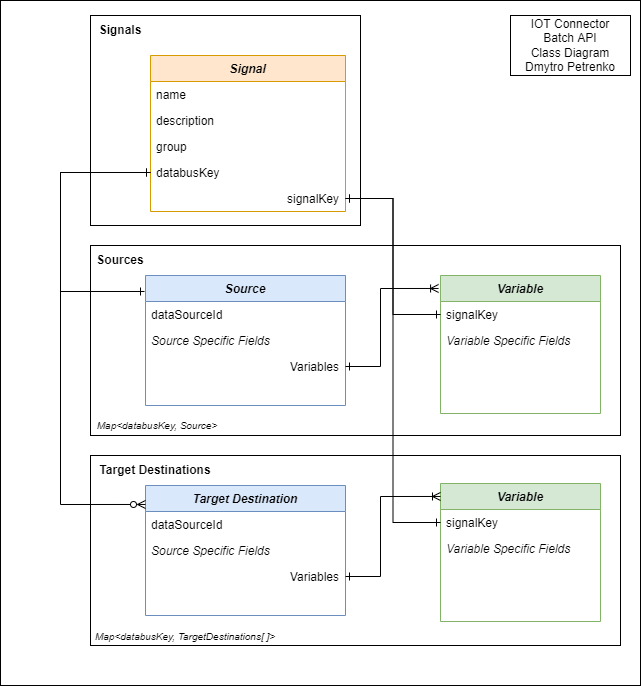

The diagram above was exported from draw.io. Its source (the exported page's mxGraphModel, read from the mxfile embedded in the PNG):
<mxGraphModel dx="1422" dy="705" grid="1" gridSize="10" guides="1" tooltips="1" connect="1" arrows="1" fold="1" page="1" pageScale="1" pageWidth="827" pageHeight="1169" math="0" shadow="0">
  <root>
    <mxCell id="WIyWlLk6GJQsqaUBKTNV-0" />
    <mxCell id="WIyWlLk6GJQsqaUBKTNV-1" parent="WIyWlLk6GJQsqaUBKTNV-0" />
    <mxCell id="2vyhd489MkbHHl44CtBs-61" value="" style="rounded=0;whiteSpace=wrap;html=1;fontSize=10;strokeColor=default;" parent="WIyWlLk6GJQsqaUBKTNV-1" vertex="1">
      <mxGeometry x="20" y="5" width="640" height="685" as="geometry" />
    </mxCell>
    <mxCell id="2vyhd489MkbHHl44CtBs-49" value="" style="rounded=0;whiteSpace=wrap;html=1;strokeColor=default;" parent="WIyWlLk6GJQsqaUBKTNV-1" vertex="1">
      <mxGeometry x="110" y="20" width="270" height="210" as="geometry" />
    </mxCell>
    <mxCell id="2vyhd489MkbHHl44CtBs-47" value="" style="rounded=0;whiteSpace=wrap;html=1;strokeColor=default;" parent="WIyWlLk6GJQsqaUBKTNV-1" vertex="1">
      <mxGeometry x="110" y="250" width="530" height="190" as="geometry" />
    </mxCell>
    <mxCell id="zkfFHV4jXpPFQw0GAbJ--0" value="Signal" style="swimlane;fontStyle=3;align=center;verticalAlign=top;childLayout=stackLayout;horizontal=1;startSize=26;horizontalStack=0;resizeParent=1;resizeLast=0;collapsible=1;marginBottom=0;rounded=0;shadow=0;strokeWidth=1;fillColor=#ffe6cc;strokeColor=#d79b00;" parent="WIyWlLk6GJQsqaUBKTNV-1" vertex="1">
      <mxGeometry x="170" y="60" width="195" height="156" as="geometry">
        <mxRectangle x="230" y="140" width="160" height="26" as="alternateBounds" />
      </mxGeometry>
    </mxCell>
    <mxCell id="zkfFHV4jXpPFQw0GAbJ--1" value="name" style="text;align=left;verticalAlign=top;spacingLeft=4;spacingRight=4;overflow=hidden;rotatable=0;points=[[0,0.5],[1,0.5]];portConstraint=eastwest;" parent="zkfFHV4jXpPFQw0GAbJ--0" vertex="1">
      <mxGeometry y="26" width="195" height="26" as="geometry" />
    </mxCell>
    <mxCell id="zkfFHV4jXpPFQw0GAbJ--2" value="description" style="text;align=left;verticalAlign=top;spacingLeft=4;spacingRight=4;overflow=hidden;rotatable=0;points=[[0,0.5],[1,0.5]];portConstraint=eastwest;rounded=0;shadow=0;html=0;" parent="zkfFHV4jXpPFQw0GAbJ--0" vertex="1">
      <mxGeometry y="52" width="195" height="26" as="geometry" />
    </mxCell>
    <mxCell id="zkfFHV4jXpPFQw0GAbJ--3" value="group" style="text;align=left;verticalAlign=top;spacingLeft=4;spacingRight=4;overflow=hidden;rotatable=0;points=[[0,0.5],[1,0.5]];portConstraint=eastwest;rounded=0;shadow=0;html=0;" parent="zkfFHV4jXpPFQw0GAbJ--0" vertex="1">
      <mxGeometry y="78" width="195" height="26" as="geometry" />
    </mxCell>
    <mxCell id="2vyhd489MkbHHl44CtBs-4" value="databusKey" style="text;align=left;verticalAlign=top;spacingLeft=4;spacingRight=4;overflow=hidden;rotatable=0;points=[[0,0.5],[1,0.5]];portConstraint=eastwest;rounded=0;shadow=0;html=0;strokeColor=none;" parent="zkfFHV4jXpPFQw0GAbJ--0" vertex="1">
      <mxGeometry y="104" width="195" height="26" as="geometry" />
    </mxCell>
    <mxCell id="2vyhd489MkbHHl44CtBs-5" value="signalKey" style="text;align=right;verticalAlign=top;spacingLeft=4;spacingRight=4;overflow=hidden;rotatable=0;points=[[0,0.5],[1,0.5]];portConstraint=eastwest;rounded=0;shadow=0;html=0;" parent="zkfFHV4jXpPFQw0GAbJ--0" vertex="1">
      <mxGeometry y="130" width="195" height="26" as="geometry" />
    </mxCell>
    <mxCell id="zkfFHV4jXpPFQw0GAbJ--17" value="Source" style="swimlane;fontStyle=3;align=center;verticalAlign=top;childLayout=stackLayout;horizontal=1;startSize=26;horizontalStack=0;resizeParent=1;resizeLast=0;collapsible=1;marginBottom=0;rounded=0;shadow=0;strokeWidth=1;fillColor=#dae8fc;strokeColor=#6c8ebf;" parent="WIyWlLk6GJQsqaUBKTNV-1" vertex="1">
      <mxGeometry x="165" y="280" width="200" height="130" as="geometry">
        <mxRectangle x="550" y="140" width="160" height="26" as="alternateBounds" />
      </mxGeometry>
    </mxCell>
    <mxCell id="zkfFHV4jXpPFQw0GAbJ--18" value="dataSourceId" style="text;align=left;verticalAlign=top;spacingLeft=4;spacingRight=4;overflow=hidden;rotatable=0;points=[[0,0.5],[1,0.5]];portConstraint=eastwest;" parent="zkfFHV4jXpPFQw0GAbJ--17" vertex="1">
      <mxGeometry y="26" width="200" height="26" as="geometry" />
    </mxCell>
    <mxCell id="zkfFHV4jXpPFQw0GAbJ--22" value="Source Specific Fields" style="text;align=left;verticalAlign=top;spacingLeft=4;spacingRight=4;overflow=hidden;rotatable=0;points=[[0,0.5],[1,0.5]];portConstraint=eastwest;rounded=0;shadow=0;html=0;fontStyle=2;strokeColor=none;" parent="zkfFHV4jXpPFQw0GAbJ--17" vertex="1">
      <mxGeometry y="52" width="200" height="26" as="geometry" />
    </mxCell>
    <mxCell id="zkfFHV4jXpPFQw0GAbJ--24" value="Variables" style="text;align=right;verticalAlign=top;spacingLeft=4;spacingRight=4;overflow=hidden;rotatable=0;points=[[0,0.5],[1,0.5]];portConstraint=eastwest;" parent="zkfFHV4jXpPFQw0GAbJ--17" vertex="1">
      <mxGeometry y="78" width="200" height="26" as="geometry" />
    </mxCell>
    <mxCell id="2vyhd489MkbHHl44CtBs-41" value="Variable" style="swimlane;fontStyle=3;align=center;verticalAlign=top;childLayout=stackLayout;horizontal=1;startSize=26;horizontalStack=0;resizeParent=1;resizeLast=0;collapsible=1;marginBottom=0;rounded=0;shadow=0;strokeWidth=1;fillColor=#d5e8d4;strokeColor=#82b366;" parent="WIyWlLk6GJQsqaUBKTNV-1" vertex="1">
      <mxGeometry x="460" y="280" width="160" height="138" as="geometry">
        <mxRectangle x="130" y="380" width="160" height="26" as="alternateBounds" />
      </mxGeometry>
    </mxCell>
    <mxCell id="2vyhd489MkbHHl44CtBs-42" value="signalKey" style="text;align=left;verticalAlign=top;spacingLeft=4;spacingRight=4;overflow=hidden;rotatable=0;points=[[0,0.5],[1,0.5]];portConstraint=eastwest;" parent="2vyhd489MkbHHl44CtBs-41" vertex="1">
      <mxGeometry y="26" width="160" height="26" as="geometry" />
    </mxCell>
    <mxCell id="2vyhd489MkbHHl44CtBs-43" value="Variable Specific Fields" style="text;align=left;verticalAlign=top;spacingLeft=4;spacingRight=4;overflow=hidden;rotatable=0;points=[[0,0.5],[1,0.5]];portConstraint=eastwest;rounded=0;shadow=0;html=0;fontStyle=2;labelBorderColor=none;strokeColor=none;" parent="2vyhd489MkbHHl44CtBs-41" vertex="1">
      <mxGeometry y="52" width="160" height="26" as="geometry" />
    </mxCell>
    <mxCell id="2vyhd489MkbHHl44CtBs-46" style="edgeStyle=orthogonalEdgeStyle;rounded=0;orthogonalLoop=1;jettySize=auto;html=1;exitX=0;exitY=0.5;exitDx=0;exitDy=0;entryX=-0.005;entryY=0.123;entryDx=0;entryDy=0;entryPerimeter=0;startArrow=ERone;startFill=0;endArrow=ERone;endFill=0;" parent="WIyWlLk6GJQsqaUBKTNV-1" source="2vyhd489MkbHHl44CtBs-4" target="zkfFHV4jXpPFQw0GAbJ--17" edge="1">
      <mxGeometry relative="1" as="geometry">
        <Array as="points">
          <mxPoint x="80" y="177" />
          <mxPoint x="80" y="296" />
        </Array>
      </mxGeometry>
    </mxCell>
    <mxCell id="2vyhd489MkbHHl44CtBs-48" value="Sources" style="text;html=1;strokeColor=none;fillColor=none;align=center;verticalAlign=middle;whiteSpace=wrap;rounded=0;fontStyle=1" parent="WIyWlLk6GJQsqaUBKTNV-1" vertex="1">
      <mxGeometry x="110" y="250" width="60" height="30" as="geometry" />
    </mxCell>
    <mxCell id="2vyhd489MkbHHl44CtBs-50" value="Signals" style="text;html=1;strokeColor=none;fillColor=none;align=center;verticalAlign=middle;whiteSpace=wrap;rounded=0;fontStyle=1" parent="WIyWlLk6GJQsqaUBKTNV-1" vertex="1">
      <mxGeometry x="110" y="20" width="60" height="30" as="geometry" />
    </mxCell>
    <mxCell id="2vyhd489MkbHHl44CtBs-51" style="edgeStyle=orthogonalEdgeStyle;rounded=0;orthogonalLoop=1;jettySize=auto;html=1;exitX=1;exitY=0.5;exitDx=0;exitDy=0;entryX=0;entryY=0.5;entryDx=0;entryDy=0;startArrow=ERone;startFill=0;endArrow=ERone;endFill=0;" parent="WIyWlLk6GJQsqaUBKTNV-1" source="2vyhd489MkbHHl44CtBs-5" target="2vyhd489MkbHHl44CtBs-42" edge="1">
      <mxGeometry relative="1" as="geometry" />
    </mxCell>
    <mxCell id="2vyhd489MkbHHl44CtBs-52" value="" style="rounded=0;whiteSpace=wrap;html=1;strokeColor=default;" parent="WIyWlLk6GJQsqaUBKTNV-1" vertex="1">
      <mxGeometry x="110" y="460" width="530" height="190" as="geometry" />
    </mxCell>
    <mxCell id="2vyhd489MkbHHl44CtBs-53" value="Target Destination" style="swimlane;fontStyle=3;align=center;verticalAlign=top;childLayout=stackLayout;horizontal=1;startSize=26;horizontalStack=0;resizeParent=1;resizeLast=0;collapsible=1;marginBottom=0;rounded=0;shadow=0;strokeWidth=1;fillColor=#dae8fc;strokeColor=#6c8ebf;" parent="WIyWlLk6GJQsqaUBKTNV-1" vertex="1">
      <mxGeometry x="165" y="490" width="200" height="130" as="geometry">
        <mxRectangle x="550" y="140" width="160" height="26" as="alternateBounds" />
      </mxGeometry>
    </mxCell>
    <mxCell id="2vyhd489MkbHHl44CtBs-54" value="dataSourceId" style="text;align=left;verticalAlign=top;spacingLeft=4;spacingRight=4;overflow=hidden;rotatable=0;points=[[0,0.5],[1,0.5]];portConstraint=eastwest;" parent="2vyhd489MkbHHl44CtBs-53" vertex="1">
      <mxGeometry y="26" width="200" height="26" as="geometry" />
    </mxCell>
    <mxCell id="2vyhd489MkbHHl44CtBs-55" value="Source Specific Fields" style="text;align=left;verticalAlign=top;spacingLeft=4;spacingRight=4;overflow=hidden;rotatable=0;points=[[0,0.5],[1,0.5]];portConstraint=eastwest;rounded=0;shadow=0;html=0;fontStyle=2;strokeColor=none;" parent="2vyhd489MkbHHl44CtBs-53" vertex="1">
      <mxGeometry y="52" width="200" height="26" as="geometry" />
    </mxCell>
    <mxCell id="2vyhd489MkbHHl44CtBs-56" value="Variables" style="text;align=right;verticalAlign=top;spacingLeft=4;spacingRight=4;overflow=hidden;rotatable=0;points=[[0,0.5],[1,0.5]];portConstraint=eastwest;" parent="2vyhd489MkbHHl44CtBs-53" vertex="1">
      <mxGeometry y="78" width="200" height="26" as="geometry" />
    </mxCell>
    <mxCell id="2vyhd489MkbHHl44CtBs-57" value="Target Destinations" style="text;html=1;strokeColor=none;fillColor=none;align=center;verticalAlign=middle;whiteSpace=wrap;rounded=0;fontStyle=1" parent="WIyWlLk6GJQsqaUBKTNV-1" vertex="1">
      <mxGeometry x="110" y="460" width="130" height="30" as="geometry" />
    </mxCell>
    <mxCell id="2vyhd489MkbHHl44CtBs-58" style="edgeStyle=orthogonalEdgeStyle;rounded=0;orthogonalLoop=1;jettySize=auto;html=1;exitX=0;exitY=0.5;exitDx=0;exitDy=0;entryX=0;entryY=0.146;entryDx=0;entryDy=0;entryPerimeter=0;startArrow=ERone;startFill=0;endArrow=ERzeroToMany;endFill=0;" parent="WIyWlLk6GJQsqaUBKTNV-1" source="2vyhd489MkbHHl44CtBs-4" target="2vyhd489MkbHHl44CtBs-53" edge="1">
      <mxGeometry relative="1" as="geometry">
        <Array as="points">
          <mxPoint x="80" y="177" />
          <mxPoint x="80" y="509" />
        </Array>
      </mxGeometry>
    </mxCell>
    <mxCell id="2vyhd489MkbHHl44CtBs-59" value="&lt;i&gt;&lt;font style=&quot;font-size: 10px&quot;&gt;Map&amp;lt;databusKey, Source&amp;gt;&lt;/font&gt;&lt;/i&gt;" style="text;html=1;strokeColor=none;fillColor=none;align=center;verticalAlign=middle;whiteSpace=wrap;rounded=0;" parent="WIyWlLk6GJQsqaUBKTNV-1" vertex="1">
      <mxGeometry x="102" y="415" width="150" height="30" as="geometry" />
    </mxCell>
    <mxCell id="2vyhd489MkbHHl44CtBs-60" value="&lt;i&gt;&lt;font style=&quot;font-size: 10px&quot;&gt;Map&amp;lt;databusKey, TargetDestinations[ ]&amp;gt;&lt;/font&gt;&lt;/i&gt;" style="text;html=1;strokeColor=none;fillColor=none;align=center;verticalAlign=middle;whiteSpace=wrap;rounded=0;" parent="WIyWlLk6GJQsqaUBKTNV-1" vertex="1">
      <mxGeometry x="110" y="626" width="190" height="30" as="geometry" />
    </mxCell>
    <mxCell id="2vyhd489MkbHHl44CtBs-64" value="IOT Connector&lt;br&gt;Batch API&lt;br&gt;Class Diagram&lt;br&gt;Dmytro Petrenko" style="rounded=0;whiteSpace=wrap;html=1;fontSize=12;strokeColor=default;" parent="WIyWlLk6GJQsqaUBKTNV-1" vertex="1">
      <mxGeometry x="530" y="20" width="120" height="60" as="geometry" />
    </mxCell>
    <mxCell id="2vyhd489MkbHHl44CtBs-65" style="edgeStyle=orthogonalEdgeStyle;rounded=0;orthogonalLoop=1;jettySize=auto;html=1;exitX=1;exitY=0.5;exitDx=0;exitDy=0;entryX=-0.012;entryY=0.094;entryDx=0;entryDy=0;fontSize=12;startArrow=ERone;startFill=0;endArrow=ERoneToMany;endFill=0;entryPerimeter=0;" parent="WIyWlLk6GJQsqaUBKTNV-1" source="zkfFHV4jXpPFQw0GAbJ--24" target="2vyhd489MkbHHl44CtBs-41" edge="1">
      <mxGeometry relative="1" as="geometry">
        <Array as="points">
          <mxPoint x="400" y="371" />
          <mxPoint x="400" y="293" />
        </Array>
      </mxGeometry>
    </mxCell>
    <mxCell id="2vyhd489MkbHHl44CtBs-66" value="Variable" style="swimlane;fontStyle=3;align=center;verticalAlign=top;childLayout=stackLayout;horizontal=1;startSize=26;horizontalStack=0;resizeParent=1;resizeLast=0;collapsible=1;marginBottom=0;rounded=0;shadow=0;strokeWidth=1;fillColor=#d5e8d4;strokeColor=#82b366;" parent="WIyWlLk6GJQsqaUBKTNV-1" vertex="1">
      <mxGeometry x="460" y="488" width="160" height="138" as="geometry">
        <mxRectangle x="130" y="380" width="160" height="26" as="alternateBounds" />
      </mxGeometry>
    </mxCell>
    <mxCell id="2vyhd489MkbHHl44CtBs-67" value="signalKey" style="text;align=left;verticalAlign=top;spacingLeft=4;spacingRight=4;overflow=hidden;rotatable=0;points=[[0,0.5],[1,0.5]];portConstraint=eastwest;" parent="2vyhd489MkbHHl44CtBs-66" vertex="1">
      <mxGeometry y="26" width="160" height="26" as="geometry" />
    </mxCell>
    <mxCell id="68f7bscLHy2Y0eehnFDX-0" value="Variable Specific Fields" style="text;align=left;verticalAlign=top;spacingLeft=4;spacingRight=4;overflow=hidden;rotatable=0;points=[[0,0.5],[1,0.5]];portConstraint=eastwest;rounded=0;shadow=0;html=0;fontStyle=2;labelBorderColor=none;fillColor=none;strokeColor=none;" vertex="1" parent="2vyhd489MkbHHl44CtBs-66">
      <mxGeometry y="52" width="160" height="26" as="geometry" />
    </mxCell>
    <mxCell id="2vyhd489MkbHHl44CtBs-71" style="edgeStyle=orthogonalEdgeStyle;rounded=0;orthogonalLoop=1;jettySize=auto;html=1;exitX=1;exitY=0.5;exitDx=0;exitDy=0;entryX=0;entryY=0.094;entryDx=0;entryDy=0;entryPerimeter=0;fontSize=12;startArrow=ERone;startFill=0;endArrow=ERoneToMany;endFill=0;" parent="WIyWlLk6GJQsqaUBKTNV-1" source="2vyhd489MkbHHl44CtBs-56" target="2vyhd489MkbHHl44CtBs-66" edge="1">
      <mxGeometry relative="1" as="geometry">
        <Array as="points">
          <mxPoint x="400" y="581" />
          <mxPoint x="400" y="501" />
        </Array>
      </mxGeometry>
    </mxCell>
    <mxCell id="2vyhd489MkbHHl44CtBs-72" style="edgeStyle=orthogonalEdgeStyle;rounded=0;orthogonalLoop=1;jettySize=auto;html=1;exitX=1;exitY=0.5;exitDx=0;exitDy=0;fontSize=12;startArrow=ERone;startFill=0;endArrow=ERone;endFill=0;" parent="WIyWlLk6GJQsqaUBKTNV-1" source="2vyhd489MkbHHl44CtBs-5" target="2vyhd489MkbHHl44CtBs-67" edge="1">
      <mxGeometry relative="1" as="geometry" />
    </mxCell>
  </root>
</mxGraphModel>